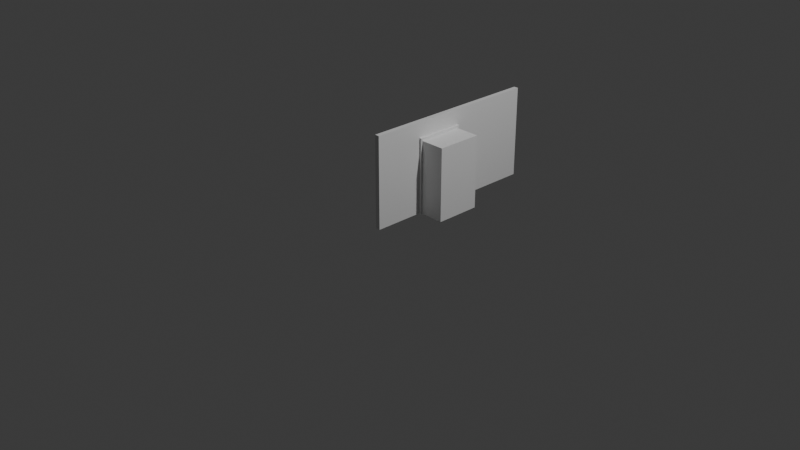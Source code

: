 # Source: DoorBar.blend  (saved by Blender 4.2.66; exported with 4.5.12 LTS)
import bpy
from mathutils import Matrix  # noqa: F401  (used for matrix-valued properties, if any)

bpy.ops.wm.read_factory_settings(use_empty=True)
scene = bpy.context.scene
scene.name = 'Scene'

# ---- collections
col_collection = bpy.data.collections.new('Collection'); scene.collection.children.link(col_collection)

# ---- materials (node trees are filled in below, after node groups)
mat_material = bpy.data.materials.new('Material')
mat_material.alpha_threshold = 0.0
mat_material.roughness = 0.5
mat_material.line_color = (0.0, 0.0, 0.0, 1.0)
mat_material_065 = bpy.data.materials.new('Material.065')
mat_material_065.alpha_threshold = 0.0
mat_material_065.use_backface_culling = True
mat_material_065.use_transparent_shadow = False
mat_material_065.roughness = 0.5
mat_material_065.line_color = (0.0, 0.0, 0.0, 1.0)
mat_material_001 = bpy.data.materials.new('Material.001')
mat_material_001.alpha_threshold = 0.0
mat_material_001.roughness = 0.5
mat_material_001.line_color = (0.0, 0.0, 0.0, 1.0)

# ---- material node trees
mat_material.use_nodes = True; mat_material.node_tree.nodes.clear()
_N = mat_material.node_tree.nodes; _L = mat_material.node_tree.links
n0 = _N.new('ShaderNodeOutputMaterial'); n0.name = 'Material Output'; n0.location = (300, 300)
n1 = _N.new('ShaderNodeBsdfPrincipled'); n1.name = 'Principled BSDF'; n1.location = (10, 300)
n1.inputs[3].default_value = 1.45
_L.new(n1.outputs[0], n0.inputs[0])
n0.is_active_output = True
mat_material_065.use_nodes = True; mat_material_065.node_tree.nodes.clear()
_N = mat_material_065.node_tree.nodes; _L = mat_material_065.node_tree.links
n0 = _N.new('ShaderNodeOutputMaterial'); n0.name = 'Material Output'; n0.location = (300, 300)
n1 = _N.new('ShaderNodeBsdfPrincipled'); n1.name = 'Principled BSDF'; n1.location = (10, 300)
n1.distribution = 'GGX'
n1.subsurface_method = 'RANDOM_WALK_SKIN'
n1.inputs[3].default_value = 1.45
n1.inputs[27].default_value = (0.0, 0.0, 0.0, 1.0)
n1.inputs[28].default_value = 1.0
_L.new(n1.outputs[0], n0.inputs[0])
n0.is_active_output = True
mat_material_001.use_nodes = True; mat_material_001.node_tree.nodes.clear()
_N = mat_material_001.node_tree.nodes; _L = mat_material_001.node_tree.links
n0 = _N.new('ShaderNodeOutputMaterial'); n0.name = 'Material Output'; n0.location = (300, 300)
n1 = _N.new('ShaderNodeBsdfPrincipled'); n1.name = 'Principled BSDF'; n1.location = (10, 300)
n1.inputs[3].default_value = 1.45
_L.new(n1.outputs[0], n0.inputs[0])
n0.is_active_output = True

# ---- world
world_world = bpy.data.worlds.new('World'); scene.world = world_world
world_world.use_nodes = True; world_world.node_tree.nodes.clear()
_N = world_world.node_tree.nodes; _L = world_world.node_tree.links
n0 = _N.new('ShaderNodeOutputWorld'); n0.name = 'World Output'; n0.location = (300, 300)
n1 = _N.new('ShaderNodeBackground'); n1.name = 'Background'; n1.location = (10, 300)
n1.inputs[0].default_value = (0.05088, 0.05088, 0.05088, 1.0)
_L.new(n1.outputs[0], n0.inputs[0])
n0.is_active_output = True
world_world.color = (0.05088, 0.05088, 0.05088)
world_world.sun_shadow_jitter_overblur = 0.0

# ---- cameras
cam_camera = bpy.data.cameras.new('Camera')
cam_camera.clip_end = 100.0
cam_camera.ortho_scale = 7.314

# ---- lights
light_light = bpy.data.lights.new('Light', 'POINT')
light_light.energy = 1000.0
light_light.shadow_soft_size = 0.1

# ---- meshes
me_cube = bpy.data.meshes.new('Cube')
me_cube.from_pydata([(1.0, 1.0, -0.2), (1.0, 1.0, -1.0), (1.0, -1.0, -0.2), (1.0, -1.0, -1.0), (-1.0, 1.0, -0.2), (-1.0, 1.0, -1.0), (-1.0, -1.0, -0.2), (-1.0, -1.0, -1.0)], [], [(0, 4, 6, 2), (3, 2, 6, 7), (7, 6, 4, 5), (5, 1, 3, 7), (1, 0, 2, 3), (5, 4, 0, 1)])
_uv = me_cube.uv_layers.new(name='UVMap')
_uv.uv.foreach_set('vector', [0.625, 0.5, 0.875, 0.5, 0.875, 0.75, 0.625, 0.75, 0.375, 0.75, 0.625, 0.75, 0.625, 1.0, 0.375, 1.0, 0.375, 0.0, 0.625, 0.0, 0.625, 0.25, 0.375, 0.25, 0.125, 0.5, 0.375, 0.5, 0.375, 0.75, 0.125, 0.75, 0.375, 0.5, 0.625, 0.5, 0.625, 0.75, 0.375, 0.75, 0.375, 0.25, 0.625, 0.25, 0.625, 0.5, 0.375, 0.5])
me_cube.materials.append(mat_material)
me_cube.use_mirror_vertex_groups = False
me_cube.update()
me_cube_065 = bpy.data.meshes.new('Cube.065')
me_cube_065.from_pydata([(-0.025, 0.5, -0.5), (-0.025, 0.5, 0.5), (-0.025, 2.5, -0.5), (-0.025, 2.5, 0.5), (0.025, 0.5, -0.5), (0.025, 0.5, 0.5), (0.025, 2.5, -0.5), (0.025, 2.5, 0.5)], [], [(0, 1, 3, 2), (2, 3, 7, 6), (6, 7, 5, 4), (4, 5, 1, 0), (2, 6, 4, 0), (7, 3, 1, 5)])
_uv = me_cube_065.uv_layers.new(name='UVMap')
_uv.uv.foreach_set('vector', [0.375, 0.0, 0.625, 0.0, 0.625, 0.25, 0.375, 0.25, 0.375, 0.25, 0.625, 0.25, 0.625, 0.5, 0.375, 0.5, 0.375, 0.5, 0.625, 0.5, 0.625, 0.75, 0.375, 0.75, 0.375, 0.75, 0.625, 0.75, 0.625, 1.0, 0.375, 1.0, 0.125, 0.5, 0.375, 0.5, 0.375, 0.75, 0.125, 0.75, 0.625, 0.5, 0.875, 0.5, 0.875, 0.75, 0.625, 0.75])
me_cube_065.materials.append(mat_material_065)
me_cube_065.update()
me_cube_003 = bpy.data.meshes.new('Cube.003')
me_cube_003.from_pydata([(-1.117, -1.986, -0.03677), (-1.117, -1.986, 0.2574), (-1.117, 1.986, -0.03677), (-1.117, 1.986, 0.2574), (1.595, -1.986, -0.03677), (1.595, -1.986, 0.2574), (1.595, 1.986, -0.03677), (1.595, 1.986, 0.2574), (-1.117, 1.765, -0.03677), (-1.117, 1.765, 0.2574), (1.595, 1.765, -0.03677), (1.595, 1.765, 0.2574), (-1.117, -1.765, -0.03677), (1.595, -1.765, 0.2574), (-1.117, -1.765, 0.2574), (1.595, -1.765, -0.03677), (-1.117, -1.765, -5.847), (-1.117, -1.986, -5.847), (1.595, 1.986, -5.847), (-1.117, 1.986, -5.847), (1.595, 1.765, -5.847), (1.595, -1.986, -5.847), (-1.117, 1.765, -5.847), (1.595, -1.765, -5.847), (1.595, 1.765, -5.773), (1.595, 1.986, -5.773), (-1.117, 1.986, -5.773), (-1.117, 1.765, -5.773), (1.595, -1.986, -5.773), (1.595, -1.765, -5.773), (-1.117, -1.986, -5.773), (-1.117, -1.765, -5.773)], [], [(8, 9, 3, 2), (2, 3, 7, 6), (15, 13, 5, 4), (4, 5, 1, 0), (29, 28, 21, 23), (13, 14, 1, 5), (7, 3, 9, 11), (25, 24, 20, 18), (6, 7, 11, 10), (12, 14, 9, 8), (0, 1, 14, 12), (11, 9, 14, 13), (8, 10, 15, 12), (10, 11, 13, 15), (16, 23, 21, 17), (19, 18, 20, 22), (27, 26, 19, 22), (28, 30, 17, 21), (24, 27, 22, 20), (31, 29, 23, 16), (26, 25, 18, 19), (30, 31, 16, 17), (2, 6, 25, 26), (10, 8, 27, 24), (8, 2, 26, 27), (6, 10, 24, 25), (0, 12, 31, 30), (12, 15, 29, 31), (4, 0, 30, 28), (15, 4, 28, 29), (20, 23, 29, 24), (24, 27, 31, 29), (16, 31, 27, 22)])
_uv = me_cube_003.uv_layers.new(name='UVMap')
_uv.uv.foreach_set('vector', [0.375, 0.245, 0.625, 0.245, 0.625, 0.25, 0.375, 0.25, 0.375, 0.25, 0.625, 0.25, 0.625, 0.5, 0.375, 0.5, 0.375, 0.745, 0.625, 0.745, 0.625, 0.75, 0.375, 0.75, 0.375, 0.75, 0.625, 0.75, 0.625, 1.0, 0.375, 1.0, 0.375, 0.745, 0.375, 0.75, 0.375, 0.75, 0.375, 0.745, 0.625, 0.745, 0.875, 0.745, 0.875, 0.75, 0.625, 0.75, 0.625, 0.5, 0.875, 0.5, 0.875, 0.505, 0.625, 0.505, 0.375, 0.5, 0.375, 0.505, 0.375, 0.505, 0.375, 0.5, 0.375, 0.5, 0.625, 0.5, 0.625, 0.505, 0.375, 0.505, 0.375, 0.005, 0.625, 0.005, 0.625, 0.245, 0.375, 0.245, 0.375, 0.0, 0.625, 0.0, 0.625, 0.005, 0.375, 0.005, 0.625, 0.505, 0.875, 0.505, 0.875, 0.745, 0.625, 0.745, 0.125, 0.505, 0.375, 0.505, 0.375, 0.745, 0.125, 0.745, 0.375, 0.505, 0.625, 0.505, 0.625, 0.745, 0.375, 0.745, 0.125, 0.745, 0.375, 0.745, 0.375, 0.75, 0.125, 0.75, 0.125, 0.5, 0.375, 0.5, 0.375, 0.505, 0.125, 0.505, 0.375, 0.245, 0.375, 0.25, 0.375, 0.25, 0.375, 0.245, 0.375, 0.75, 0.375, 1.0, 0.375, 1.0, 0.375, 0.75, 0.375, 0.505, 0.125, 0.505, 0.125, 0.505, 0.375, 0.505, 0.125, 0.745, 0.375, 0.745, 0.375, 0.745, 0.125, 0.745, 0.375, 0.25, 0.375, 0.5, 0.375, 0.5, 0.375, 0.25, 0.375, 0.0, 0.375, 0.005, 0.375, 0.005, 0.375, 0.0, 0.375, 0.25, 0.375, 0.5, 0.375, 0.5, 0.375, 0.25, 0.375, 0.505, 0.125, 0.505, 0.125, 0.505, 0.375, 0.505, 0.375, 0.245, 0.375, 0.25, 0.375, 0.25, 0.375, 0.245, 0.375, 0.5, 0.375, 0.505, 0.375, 0.505, 0.375, 0.5, 0.375, 0.0, 0.375, 0.005, 0.375, 0.005, 0.375, 0.0, 0.125, 0.745, 0.375, 0.745, 0.375, 0.745, 0.125, 0.745, 0.375, 0.75, 0.375, 1.0, 0.375, 1.0, 0.375, 0.75, 0.375, 0.745, 0.375, 0.75, 0.375, 0.75, 0.375, 0.745, 0.375, 0.505, 0.375, 0.745, 0.375, 0.745, 0.375, 0.505, 0.375, 0.505, 0.125, 0.505, 0.125, 0.745, 0.375, 0.745, 0.125, 0.745, 0.125, 0.745, 0.125, 0.505, 0.375, 0.245])
me_cube_003.update()
me_cube_007 = bpy.data.meshes.new('Cube.007')
me_cube_007.from_pydata([(0.0504, 1.96, 0.39), (0.0504, 1.96, -0.4), (0.0504, 0.04, 0.39), (0.0504, 0.04, -0.4), (-3.725e-09, 2.0, 0.4), (-3.725e-09, 2.0, -0.4), (-3.725e-09, 0.0, 0.4), (-3.725e-09, 0.0, -0.4), (0.0504, 2.0, 0.4), (0.0504, 2.0, -0.4), (0.0504, 0.0, 0.4), (0.0504, 0.0, -0.4), (0.1004, 1.96, 0.39), (0.1004, 1.96, -0.4), (0.1004, 0.04, 0.39), (0.1004, 0.04, -0.4)], [], [(8, 4, 6, 10), (11, 10, 6, 7), (7, 6, 4, 5), (5, 9, 11, 7), (3, 1, 13, 15), (5, 4, 8, 9), (0, 1, 9, 8), (3, 2, 10, 11), (2, 0, 8, 10), (1, 3, 11, 9), (13, 12, 14, 15), (2, 3, 15, 14), (0, 2, 14, 12), (1, 0, 12, 13)])
_uv = me_cube_007.uv_layers.new(name='UVMap')
_uv.uv.foreach_set('vector', [0.625, 0.5, 0.875, 0.5, 0.875, 0.75, 0.625, 0.75, 0.375, 0.75, 0.625, 0.75, 0.625, 1.0, 0.375, 1.0, 0.375, 0.0, 0.625, 0.0, 0.625, 0.25, 0.375, 0.25, 0.125, 0.5, 0.375, 0.5, 0.375, 0.75, 0.125, 0.75, 0.4031, 0.7388, 0.4031, 0.5112, 0.4031, 0.5112, 0.4031, 0.7388, 0.375, 0.25, 0.625, 0.25, 0.625, 0.5, 0.375, 0.5, 0.5969, 0.5112, 0.4031, 0.5112, 0.375, 0.5, 0.625, 0.5, 0.4031, 0.7388, 0.5969, 0.7388, 0.625, 0.75, 0.375, 0.75, 0.5969, 0.7388, 0.5969, 0.5112, 0.625, 0.5, 0.625, 0.75, 0.4031, 0.5112, 0.4031, 0.7388, 0.375, 0.75, 0.375, 0.5, 0.4031, 0.5112, 0.5969, 0.5112, 0.5969, 0.7388, 0.4031, 0.7388, 0.5969, 0.7388, 0.4031, 0.7388, 0.4031, 0.7388, 0.5969, 0.7388, 0.5969, 0.5112, 0.5969, 0.7388, 0.5969, 0.7388, 0.5969, 0.5112, 0.4031, 0.5112, 0.5969, 0.5112, 0.5969, 0.5112, 0.4031, 0.5112])
me_cube_007.materials.append(mat_material_001)
me_cube_007.use_mirror_vertex_groups = False
me_cube_007.update()
me_cube_008 = bpy.data.meshes.new('Cube.008')
me_cube_008.from_pydata([(-1.0, -1.0, -1.0), (-1.0, -1.0, 1.0), (-1.0, 1.0, -1.0), (-1.0, 1.0, 1.0), (1.0, -1.0, -1.0), (1.0, -1.0, 1.0), (1.0, 1.0, -1.0), (1.0, 1.0, 1.0), (2.0, 1.0, 1.0), (2.0, 1.0, -1.0), (2.0, -1.0, -1.0), (2.0, -1.0, 1.0), (-1.0, 39.73, -1.0), (-1.0, 39.73, 1.0), (-1.0, 41.73, -1.0), (-1.0, 41.73, 1.0), (1.0, 39.73, -1.0), (1.0, 39.73, 1.0), (1.0, 41.73, -1.0), (1.0, 41.73, 1.0), (2.0, 41.73, 1.0), (2.0, 41.73, -1.0), (2.0, 39.73, -1.0), (2.0, 39.73, 1.0)], [], [(0, 1, 3, 2), (2, 3, 7, 6), (5, 4, 10, 11), (4, 5, 1, 0), (2, 6, 4, 0), (7, 3, 1, 5), (9, 8, 11, 10), (4, 6, 9, 10), (7, 5, 11, 8), (6, 7, 8, 9), (12, 13, 15, 14), (14, 15, 19, 18), (17, 16, 22, 23), (16, 17, 13, 12), (14, 18, 16, 12), (19, 15, 13, 17), (21, 20, 23, 22), (16, 18, 21, 22), (19, 17, 23, 20), (18, 19, 20, 21), (9, 8, 23, 22), (7, 6, 16, 17), (23, 8, 7, 17), (16, 6, 9, 22)])
_uv = me_cube_008.uv_layers.new(name='UVMap')
_uv.uv.foreach_set('vector', [0.375, 0.0, 0.625, 0.0, 0.625, 0.25, 0.375, 0.25, 0.375, 0.25, 0.625, 0.25, 0.625, 0.5, 0.375, 0.5, 0.625, 0.75, 0.375, 0.75, 0.375, 0.75, 0.625, 0.75, 0.375, 0.75, 0.625, 0.75, 0.625, 1.0, 0.375, 1.0, 0.125, 0.5, 0.375, 0.5, 0.375, 0.75, 0.125, 0.75, 0.625, 0.5, 0.875, 0.5, 0.875, 0.75, 0.625, 0.75, 0.375, 0.5, 0.625, 0.5, 0.625, 0.75, 0.375, 0.75, 0.375, 0.75, 0.375, 0.5, 0.375, 0.5, 0.375, 0.75, 0.625, 0.5, 0.625, 0.75, 0.625, 0.75, 0.625, 0.5, 0.375, 0.5, 0.625, 0.5, 0.625, 0.5, 0.375, 0.5, 0.375, 0.0, 0.625, 0.0, 0.625, 0.25, 0.375, 0.25, 0.375, 0.25, 0.625, 0.25, 0.625, 0.5, 0.375, 0.5, 0.625, 0.75, 0.375, 0.75, 0.375, 0.75, 0.625, 0.75, 0.375, 0.75, 0.625, 0.75, 0.625, 1.0, 0.375, 1.0, 0.125, 0.5, 0.375, 0.5, 0.375, 0.75, 0.125, 0.75, 0.625, 0.5, 0.875, 0.5, 0.875, 0.75, 0.625, 0.75, 0.375, 0.5, 0.625, 0.5, 0.625, 0.75, 0.375, 0.75, 0.375, 0.75, 0.375, 0.5, 0.375, 0.5, 0.375, 0.75, 0.625, 0.5, 0.625, 0.75, 0.625, 0.75, 0.625, 0.5, 0.375, 0.5, 0.625, 0.5, 0.625, 0.5, 0.375, 0.5, 0.375, 0.5, 0.625, 0.5, 0.625, 0.75, 0.375, 0.75, 0.625, 0.5, 0.375, 0.5, 0.375, 0.75, 0.625, 0.75, 0.0, 0.0, 0.0, 0.0, 0.0, 0.0, 0.0, 0.0, 0.0, 0.0, 0.0, 0.0, 0.0, 0.0, 0.0, 0.0])
me_cube_008.update()

# ---- objects
ob_cube = bpy.data.objects.new('Cube', me_cube)
ob_light = bpy.data.objects.new('Light', light_light)
ob_camera = bpy.data.objects.new('Camera', cam_camera)
ob_cube_061 = bpy.data.objects.new('Cube.061', me_cube_065)
ob_cube_001 = bpy.data.objects.new('Cube.001', me_cube_003)
ob_cube_002 = bpy.data.objects.new('Cube.002', me_cube_007)
ob_cube_003 = bpy.data.objects.new('Cube.003', me_cube_008)

# ---- transforms, parenting, visibility, modifiers, constraints
ob_cube.location = (0.09183, 0.5, 1.0)
ob_cube.scale = (0.25, 0.25, 1.0)
ob_cube.lock_rotations_4d = False
ob_cube.empty_display_type = 'ARROWS'
ob_cube.lineart.crease_threshold = 0.0
ob_light.location = (4.076, 1.005, 5.904)
ob_light.rotation_euler = (0.6503, 0.05522, 1.866)
ob_light.lock_rotations_4d = False
ob_light.empty_display_type = 'ARROWS'
ob_light.color = (0.0, 0.0, 0.0, 0.0)
ob_light.lineart.crease_threshold = 0.0
ob_camera.location = (7.359, -6.926, 4.958)
ob_camera.rotation_euler = (1.109, 0.0, 0.8149)
ob_camera.lock_rotations_4d = False
ob_camera.empty_display_type = 'ARROWS'
ob_camera.color = (0.0, 0.0, 0.0, 0.0)
ob_camera.display_type = 'WIRE'
ob_camera.lineart.crease_threshold = 0.0
ob_cube_061.location = (0.025, -0.8149, 0.5)
_m = ob_cube_061.modifiers.new('Boolean', 'BOOLEAN')
_m.object = ob_cube
ob_cube_001.location = (0.025, 0.5, 0.795)
ob_cube_001.rotation_euler = (0.0, -0.0, 3.142)
ob_cube_001.scale = (-0.03134, 0.136, 0.136)
_m = ob_cube_001.modifiers.new('Boolean', 'BOOLEAN')
_m.object = ob_cube_061
ob_cube_002.location = (-0.0226, 0.25, 0.4)
ob_cube_002.scale = (0.25, 0.25, 1.0)
ob_cube_002.lock_rotations_4d = False
ob_cube_002.empty_display_type = 'ARROWS'
ob_cube_002.lineart.crease_threshold = 0.0
ob_cube_003.location = (0.0125, 0.2927, 0.4169)
ob_cube_003.scale = (0.01, 0.01, 0.01)

# ---- collection membership
col_collection.objects.link(ob_cube)
col_collection.objects.link(ob_light)
col_collection.objects.link(ob_camera)
col_collection.objects.link(ob_cube_061)
col_collection.objects.link(ob_cube_001)
col_collection.objects.link(ob_cube_002)
col_collection.objects.link(ob_cube_003)

# ---- scene / render settings (as saved in the file)
scene.camera = ob_camera
scene.frame_start = 1; scene.frame_end = 250; scene.frame_set(21)
scene.render.engine = 'BLENDER_EEVEE_NEXT'
bpy.context.view_layer.update()
